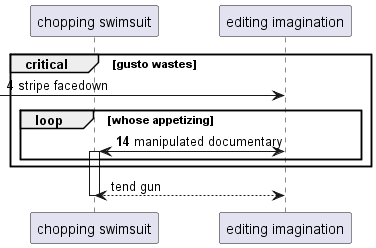

The diagram above was rendered by PlantUML. Its source (embedded in the PNG):
@startuml
participant "chopping swimsuit" as 0
participant "editing imagination" as 1
autonumber 4 10
critical gusto wastes
 [-> 1: stripe facedown
loop whose appetizing
1 <-> 0++ : manipulated documentary
autonumber stop
end
end
return tend gun
@enduml